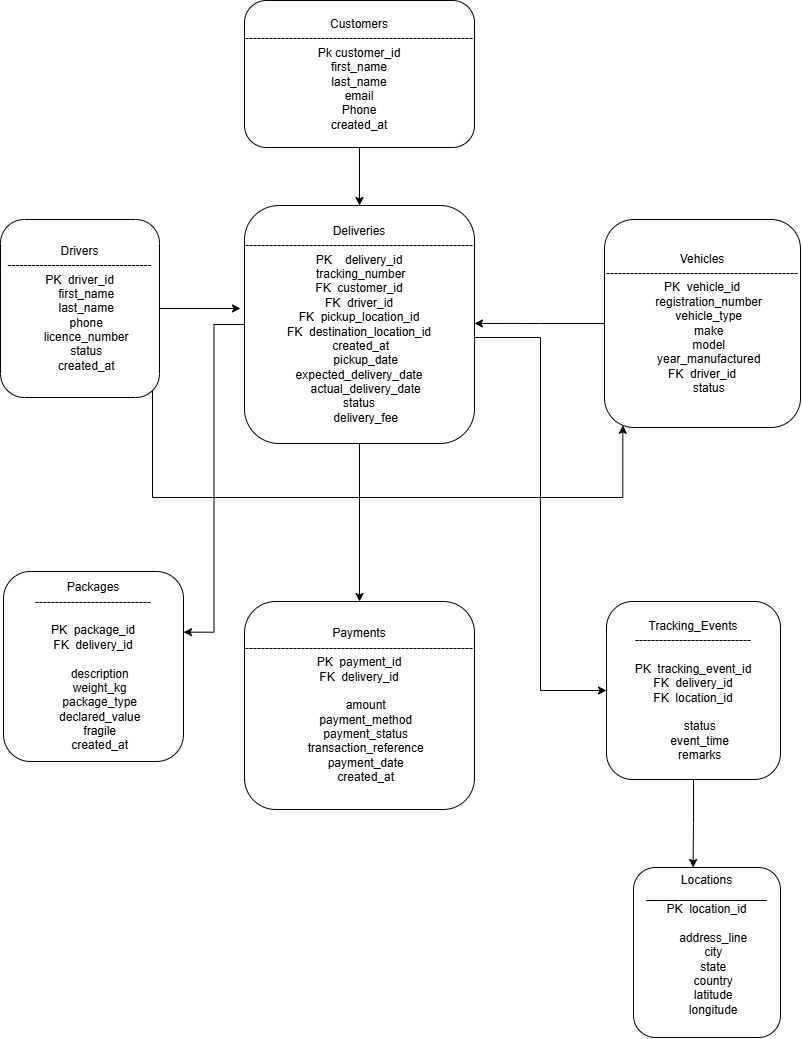

The diagram above was exported from draw.io. Its source (the exported page's mxGraphModel, read from the mxfile embedded in the PNG):
<mxGraphModel dx="2358" dy="1188" grid="1" gridSize="10" guides="1" tooltips="1" connect="1" arrows="1" fold="1" page="1" pageScale="1" pageWidth="827" pageHeight="1169" math="0" shadow="0">
  <root>
    <mxCell id="0" />
    <mxCell id="1" parent="0" />
    <mxCell id="9FqGmyCz2N7n3gmPxIRx-18" edge="1" parent="1" source="9FqGmyCz2N7n3gmPxIRx-1" style="edgeStyle=orthogonalEdgeStyle;rounded=0;orthogonalLoop=1;jettySize=auto;html=1;entryX=0.5;entryY=0;entryDx=0;entryDy=0;defaultLabelBackgroundColor=page;" target="9FqGmyCz2N7n3gmPxIRx-2">
      <mxGeometry relative="1" as="geometry" />
    </mxCell>
    <mxCell id="9FqGmyCz2N7n3gmPxIRx-1" parent="1" style="rounded=1;whiteSpace=wrap;html=1;roundedPerimeter=1;" value="Customers&lt;div&gt;---------------------------------------------------------&lt;/div&gt;&lt;div&gt;Pk customer_id&lt;/div&gt;&lt;div&gt;first_name&lt;/div&gt;&lt;div&gt;last_name&lt;/div&gt;&lt;div&gt;email&lt;/div&gt;&lt;div&gt;Phone&lt;/div&gt;&lt;div&gt;created_at&lt;/div&gt;" vertex="1">
      <mxGeometry height="147" width="230" x="637" y="52" as="geometry" />
    </mxCell>
    <mxCell id="9FqGmyCz2N7n3gmPxIRx-23" edge="1" parent="1" source="9FqGmyCz2N7n3gmPxIRx-2" style="edgeStyle=orthogonalEdgeStyle;rounded=0;orthogonalLoop=1;jettySize=auto;html=1;entryX=1.001;entryY=0.319;entryDx=0;entryDy=0;defaultLabelBackgroundColor=page;" target="9FqGmyCz2N7n3gmPxIRx-7">
      <mxGeometry relative="1" as="geometry" />
    </mxCell>
    <mxCell id="9FqGmyCz2N7n3gmPxIRx-24" edge="1" parent="1" source="9FqGmyCz2N7n3gmPxIRx-2" style="edgeStyle=orthogonalEdgeStyle;rounded=0;orthogonalLoop=1;jettySize=auto;html=1;entryX=0.5;entryY=0;entryDx=0;entryDy=0;defaultLabelBackgroundColor=page;" target="9FqGmyCz2N7n3gmPxIRx-6">
      <mxGeometry relative="1" as="geometry" />
    </mxCell>
    <mxCell id="9FqGmyCz2N7n3gmPxIRx-25" edge="1" parent="1" source="9FqGmyCz2N7n3gmPxIRx-2" style="edgeStyle=orthogonalEdgeStyle;rounded=0;orthogonalLoop=1;jettySize=auto;html=1;entryX=0;entryY=0.5;entryDx=0;entryDy=0;defaultLabelBackgroundColor=page;" target="9FqGmyCz2N7n3gmPxIRx-5">
      <mxGeometry relative="1" x="-0.0268" as="geometry">
        <Array as="points">
          <mxPoint x="933" y="389" />
          <mxPoint x="933" y="742" />
        </Array>
      </mxGeometry>
    </mxCell>
    <mxCell id="9FqGmyCz2N7n3gmPxIRx-2" parent="1" style="rounded=1;whiteSpace=wrap;html=1;roundedPerimeter=1;" value="Deliveries&lt;div&gt;---------------------------------------------------------&lt;/div&gt;&lt;div&gt;&lt;div style=&quot;&quot;&gt;&lt;span style=&quot;background-color: transparent; color: light-dark(#000000, var(--ge-light-color, #ffffff));&quot;&gt;PK&amp;nbsp; &amp;nbsp; delivery_id&lt;/span&gt;&lt;/div&gt;&amp;nbsp;tracking_number&lt;/div&gt;&lt;div&gt;&lt;div&gt;FK&amp;nbsp; customer_id&lt;/div&gt;&lt;div&gt;FK&amp;nbsp; driver_id&lt;br&gt;&lt;div&gt;FK&amp;nbsp; pickup_location_id&lt;/div&gt;&lt;div&gt;FK&amp;nbsp; destination_location_id&lt;/div&gt;&lt;/div&gt;&lt;/div&gt;&lt;div&gt;&lt;div&gt;&amp;nbsp;created_at&lt;/div&gt;&lt;div&gt;&amp;nbsp; &amp;nbsp; pickup_date&lt;/div&gt;&lt;/div&gt;&lt;div&gt;&lt;div&gt;expected_delivery_date&lt;/div&gt;&lt;div&gt;&amp;nbsp; &amp;nbsp; actual_delivery_date&lt;/div&gt;&lt;/div&gt;&lt;div&gt;&lt;div&gt;status&lt;/div&gt;&lt;div&gt;&amp;nbsp; &amp;nbsp; delivery_fee&lt;/div&gt;&lt;/div&gt;" vertex="1">
      <mxGeometry height="238" width="230" x="637" y="257" as="geometry" />
    </mxCell>
    <mxCell id="9FqGmyCz2N7n3gmPxIRx-20" edge="1" parent="1" source="9FqGmyCz2N7n3gmPxIRx-3" style="edgeStyle=orthogonalEdgeStyle;rounded=0;orthogonalLoop=1;jettySize=auto;html=1;defaultLabelBackgroundColor=page;">
      <mxGeometry relative="1" as="geometry">
        <mxPoint x="633" y="360" as="targetPoint" />
      </mxGeometry>
    </mxCell>
    <mxCell id="9FqGmyCz2N7n3gmPxIRx-29" edge="1" parent="1" source="9FqGmyCz2N7n3gmPxIRx-3" style="edgeStyle=orthogonalEdgeStyle;rounded=0;orthogonalLoop=1;jettySize=auto;html=1;exitX=1;exitY=1;exitDx=0;exitDy=0;entryX=0.089;entryY=1;entryDx=0;entryDy=0;defaultLabelBackgroundColor=page;" target="9FqGmyCz2N7n3gmPxIRx-4">
      <mxGeometry relative="1" x="0.2237" as="geometry">
        <Array as="points">
          <mxPoint x="545" y="549" />
          <mxPoint x="1015.3" y="549" />
        </Array>
      </mxGeometry>
    </mxCell>
    <mxCell id="9FqGmyCz2N7n3gmPxIRx-3" parent="1" style="rounded=1;whiteSpace=wrap;html=1;roundedPerimeter=1;" value="Drivers&lt;div&gt;------------------------------------&lt;/div&gt;&lt;div&gt;&lt;div&gt;PK&amp;nbsp; driver_id&lt;/div&gt;&lt;div&gt;&amp;nbsp; &amp;nbsp; first_name&lt;/div&gt;&lt;div&gt;&amp;nbsp; &amp;nbsp; last_name&lt;/div&gt;&lt;div&gt;&amp;nbsp; &amp;nbsp; phone&lt;/div&gt;&lt;div&gt;&amp;nbsp; &amp;nbsp; licence_number&lt;/div&gt;&lt;div&gt;&amp;nbsp; &amp;nbsp; status&lt;/div&gt;&lt;div&gt;&amp;nbsp; &amp;nbsp; created_at&lt;/div&gt;&lt;/div&gt;" vertex="1">
      <mxGeometry height="178" width="159" x="393" y="271" as="geometry" />
    </mxCell>
    <mxCell id="9FqGmyCz2N7n3gmPxIRx-22" edge="1" parent="1" source="9FqGmyCz2N7n3gmPxIRx-4" style="edgeStyle=orthogonalEdgeStyle;rounded=0;orthogonalLoop=1;jettySize=auto;html=1;entryX=0.939;entryY=0.496;entryDx=0;entryDy=0;defaultLabelBackgroundColor=page;" target="9FqGmyCz2N7n3gmPxIRx-2">
      <mxGeometry relative="1" as="geometry" />
    </mxCell>
    <mxCell id="9FqGmyCz2N7n3gmPxIRx-4" parent="1" style="rounded=1;whiteSpace=wrap;html=1;roundedPerimeter=1;" value="Vehicles&lt;div&gt;------------------------------------------------&lt;/div&gt;&lt;div&gt;&lt;div&gt;PK&amp;nbsp; vehicle_id&lt;/div&gt;&lt;div&gt;&amp;nbsp; &amp;nbsp; registration_number&lt;/div&gt;&lt;div&gt;&amp;nbsp; &amp;nbsp; vehicle_type&lt;/div&gt;&lt;div&gt;&amp;nbsp; &amp;nbsp; make&lt;/div&gt;&lt;div&gt;&amp;nbsp; &amp;nbsp; model&lt;/div&gt;&lt;div&gt;&amp;nbsp; &amp;nbsp; year_manufactured&lt;/div&gt;&lt;div&gt;FK&amp;nbsp; driver_id&lt;/div&gt;&lt;div&gt;&amp;nbsp; &amp;nbsp; status&lt;/div&gt;&lt;/div&gt;" vertex="1">
      <mxGeometry height="208" width="196" x="997" y="271" as="geometry" />
    </mxCell>
    <mxCell id="9FqGmyCz2N7n3gmPxIRx-26" edge="1" parent="1" source="9FqGmyCz2N7n3gmPxIRx-5" style="edgeStyle=orthogonalEdgeStyle;rounded=0;orthogonalLoop=1;jettySize=auto;html=1;entryX=0.402;entryY=-0.018;entryDx=0;entryDy=0;defaultLabelBackgroundColor=page;" target="9FqGmyCz2N7n3gmPxIRx-8">
      <mxGeometry relative="1" as="geometry" />
    </mxCell>
    <mxCell id="9FqGmyCz2N7n3gmPxIRx-5" parent="1" style="rounded=1;whiteSpace=wrap;html=1;roundedPerimeter=1;" value="Tracking_Events&lt;div&gt;-----------------------------&lt;/div&gt;&lt;div&gt;&lt;br&gt;&lt;/div&gt;&lt;div&gt;&lt;div&gt;&lt;span style=&quot;font-size: 12px;&quot;&gt;PK&amp;nbsp; tracking_event_id&lt;/span&gt;&lt;/div&gt;&lt;div&gt;&lt;span style=&quot;font-size: 12px;&quot;&gt;FK&amp;nbsp; delivery_id&lt;/span&gt;&lt;/div&gt;&lt;div&gt;&lt;span style=&quot;font-size: 12px;&quot;&gt;FK&amp;nbsp; location_id&lt;/span&gt;&lt;/div&gt;&lt;div&gt;&lt;span style=&quot;font-size: 12px;&quot;&gt;&lt;br&gt;&lt;/span&gt;&lt;/div&gt;&lt;div&gt;&lt;span style=&quot;font-size: 12px;&quot;&gt;&amp;nbsp; &amp;nbsp; status&lt;/span&gt;&lt;/div&gt;&lt;div&gt;&lt;span style=&quot;font-size: 12px;&quot;&gt;&amp;nbsp; &amp;nbsp; event_time&lt;/span&gt;&lt;/div&gt;&lt;div&gt;&lt;span style=&quot;font-size: 12px;&quot;&gt;&amp;nbsp; &amp;nbsp; remarks&lt;/span&gt;&lt;/div&gt;&lt;/div&gt;" vertex="1">
      <mxGeometry height="178" width="174" x="999" y="653" as="geometry" />
    </mxCell>
    <mxCell id="9FqGmyCz2N7n3gmPxIRx-6" parent="1" style="rounded=1;whiteSpace=wrap;html=1;roundedPerimeter=1;" value="Payments&lt;div&gt;---------------------------------------------------------&lt;/div&gt;&lt;div&gt;&lt;div&gt;PK&amp;nbsp; payment_id&lt;/div&gt;&lt;div&gt;FK&amp;nbsp; delivery_id&lt;/div&gt;&lt;div&gt;&lt;br&gt;&lt;/div&gt;&lt;div&gt;&amp;nbsp; &amp;nbsp; amount&lt;/div&gt;&lt;div&gt;&amp;nbsp; &amp;nbsp; payment_method&lt;/div&gt;&lt;div&gt;&amp;nbsp; &amp;nbsp; payment_status&lt;/div&gt;&lt;div&gt;&amp;nbsp; &amp;nbsp; transaction_reference&lt;/div&gt;&lt;div&gt;&amp;nbsp; &amp;nbsp; payment_date&lt;/div&gt;&lt;div&gt;&amp;nbsp; &amp;nbsp; created_at&lt;/div&gt;&lt;/div&gt;" vertex="1">
      <mxGeometry height="208" width="230" x="637" y="653" as="geometry" />
    </mxCell>
    <mxCell id="9FqGmyCz2N7n3gmPxIRx-7" parent="1" style="rounded=1;whiteSpace=wrap;html=1;roundedPerimeter=1;" value="Packages&lt;div&gt;-----------------------------&lt;/div&gt;&lt;div&gt;&lt;br&gt;&lt;/div&gt;&lt;div&gt;&lt;div&gt;PK&amp;nbsp; package_id&lt;/div&gt;&lt;div&gt;FK&amp;nbsp; delivery_id&lt;/div&gt;&lt;div&gt;&lt;br&gt;&lt;/div&gt;&lt;div&gt;&amp;nbsp; &amp;nbsp; description&lt;/div&gt;&lt;div&gt;&amp;nbsp; &amp;nbsp; weight_kg&lt;/div&gt;&lt;div&gt;&amp;nbsp; &amp;nbsp; package_type&lt;/div&gt;&lt;div&gt;&amp;nbsp; &amp;nbsp; declared_value&lt;/div&gt;&lt;div&gt;&amp;nbsp; &amp;nbsp; fragile&lt;/div&gt;&lt;div&gt;&amp;nbsp; &amp;nbsp; created_at&lt;/div&gt;&lt;/div&gt;" vertex="1">
      <mxGeometry height="190" width="180" x="396" y="623" as="geometry" />
    </mxCell>
    <mxCell id="9FqGmyCz2N7n3gmPxIRx-8" parent="1" style="rounded=1;whiteSpace=wrap;html=1;roundedPerimeter=1;" value="Locations&lt;div&gt;__________________&lt;/div&gt;&lt;div&gt;&lt;div&gt;&lt;span style=&quot;font-size: 12px;&quot;&gt;PK&amp;nbsp; location_id&lt;/span&gt;&lt;/div&gt;&lt;div&gt;&lt;span style=&quot;font-size: 12px;&quot;&gt;&lt;br&gt;&lt;/span&gt;&lt;/div&gt;&lt;div&gt;&lt;span style=&quot;font-size: 12px;&quot;&gt;&amp;nbsp; &amp;nbsp; address_line&lt;/span&gt;&lt;/div&gt;&lt;div&gt;&lt;span style=&quot;font-size: 12px;&quot;&gt;&amp;nbsp; &amp;nbsp; city&lt;/span&gt;&lt;/div&gt;&lt;div&gt;&lt;span style=&quot;font-size: 12px;&quot;&gt;&amp;nbsp; &amp;nbsp; state&lt;/span&gt;&lt;/div&gt;&lt;div&gt;&lt;span style=&quot;font-size: 12px;&quot;&gt;&amp;nbsp; &amp;nbsp; country&lt;/span&gt;&lt;/div&gt;&lt;div&gt;&lt;span style=&quot;font-size: 12px;&quot;&gt;&amp;nbsp; &amp;nbsp; latitude&lt;/span&gt;&lt;/div&gt;&lt;div&gt;&lt;span style=&quot;font-size: 12px;&quot;&gt;&amp;nbsp; &amp;nbsp; longitude&lt;/span&gt;&lt;/div&gt;&lt;/div&gt;&lt;div&gt;&lt;br&gt;&lt;/div&gt;" vertex="1">
      <mxGeometry height="170" width="147" x="1026" y="919" as="geometry" />
    </mxCell>
  </root>
</mxGraphModel>